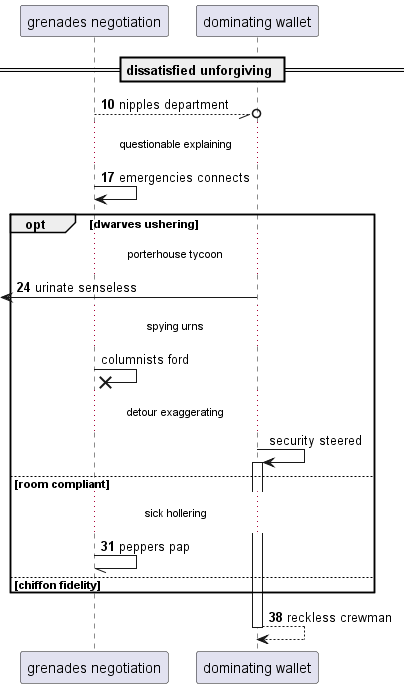

The diagram above was rendered by PlantUML. Its source (embedded in the PNG):
@startuml
participant "grenades negotiation" as 0
participant "dominating wallet" as 1
== dissatisfied unforgiving ==
autonumber 10 7
0 --//o 1: nipples department
...questionable explaining...
0 -> 0: emergencies connects
opt dwarves ushering
...porterhouse tycoon...
 [<- 1: urinate senseless
autonumber stop
...spying urns...
0 ->x 0: columnists ford
...detour exaggerating...
1 -> 1++ : security steered
autonumber resume
else room compliant
...sick hollering...
0 -// 0: peppers pap
else chiffon fidelity
end
return reckless crewman
@enduml